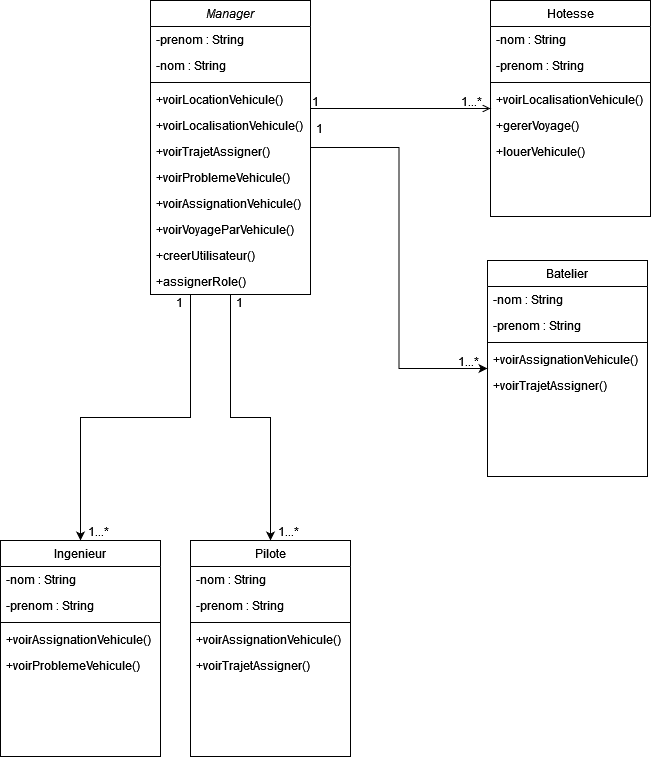

The diagram above was exported from draw.io. Its source (the exported page's mxGraphModel, read from the mxfile embedded in the PNG):
<mxGraphModel dx="1050" dy="538" grid="1" gridSize="10" guides="1" tooltips="1" connect="1" arrows="1" fold="1" page="1" pageScale="1" pageWidth="827" pageHeight="1169" math="0" shadow="0">
  <root>
    <mxCell id="WIyWlLk6GJQsqaUBKTNV-0" />
    <mxCell id="WIyWlLk6GJQsqaUBKTNV-1" parent="WIyWlLk6GJQsqaUBKTNV-0" />
    <mxCell id="lNE8RTLh42orb8o7wEYa-18" style="edgeStyle=orthogonalEdgeStyle;rounded=0;orthogonalLoop=1;jettySize=auto;html=1;" parent="WIyWlLk6GJQsqaUBKTNV-1" source="zkfFHV4jXpPFQw0GAbJ--0" target="lNE8RTLh42orb8o7wEYa-10" edge="1">
      <mxGeometry relative="1" as="geometry" />
    </mxCell>
    <mxCell id="lNE8RTLh42orb8o7wEYa-30" style="edgeStyle=orthogonalEdgeStyle;rounded=0;orthogonalLoop=1;jettySize=auto;html=1;" parent="WIyWlLk6GJQsqaUBKTNV-1" source="zkfFHV4jXpPFQw0GAbJ--0" target="lNE8RTLh42orb8o7wEYa-23" edge="1">
      <mxGeometry relative="1" as="geometry" />
    </mxCell>
    <mxCell id="lNE8RTLh42orb8o7wEYa-40" style="edgeStyle=orthogonalEdgeStyle;rounded=0;orthogonalLoop=1;jettySize=auto;html=1;entryX=0.5;entryY=0;entryDx=0;entryDy=0;exitX=0.25;exitY=1;exitDx=0;exitDy=0;" parent="WIyWlLk6GJQsqaUBKTNV-1" source="zkfFHV4jXpPFQw0GAbJ--0" target="lNE8RTLh42orb8o7wEYa-32" edge="1">
      <mxGeometry relative="1" as="geometry" />
    </mxCell>
    <mxCell id="zkfFHV4jXpPFQw0GAbJ--0" value="Manager" style="swimlane;fontStyle=2;align=center;verticalAlign=top;childLayout=stackLayout;horizontal=1;startSize=26;horizontalStack=0;resizeParent=1;resizeLast=0;collapsible=1;marginBottom=0;rounded=0;shadow=0;strokeWidth=1;" parent="WIyWlLk6GJQsqaUBKTNV-1" vertex="1">
      <mxGeometry x="220" y="120" width="160" height="294" as="geometry">
        <mxRectangle x="230" y="140" width="160" height="26" as="alternateBounds" />
      </mxGeometry>
    </mxCell>
    <mxCell id="zkfFHV4jXpPFQw0GAbJ--3" value="-prenom : String" style="text;align=left;verticalAlign=top;spacingLeft=4;spacingRight=4;overflow=hidden;rotatable=0;points=[[0,0.5],[1,0.5]];portConstraint=eastwest;rounded=0;shadow=0;html=0;" parent="zkfFHV4jXpPFQw0GAbJ--0" vertex="1">
      <mxGeometry y="26" width="160" height="26" as="geometry" />
    </mxCell>
    <mxCell id="zkfFHV4jXpPFQw0GAbJ--1" value="-nom : String" style="text;align=left;verticalAlign=top;spacingLeft=4;spacingRight=4;overflow=hidden;rotatable=0;points=[[0,0.5],[1,0.5]];portConstraint=eastwest;" parent="zkfFHV4jXpPFQw0GAbJ--0" vertex="1">
      <mxGeometry y="52" width="160" height="26" as="geometry" />
    </mxCell>
    <mxCell id="zkfFHV4jXpPFQw0GAbJ--4" value="" style="line;html=1;strokeWidth=1;align=left;verticalAlign=middle;spacingTop=-1;spacingLeft=3;spacingRight=3;rotatable=0;labelPosition=right;points=[];portConstraint=eastwest;" parent="zkfFHV4jXpPFQw0GAbJ--0" vertex="1">
      <mxGeometry y="78" width="160" height="8" as="geometry" />
    </mxCell>
    <mxCell id="zkfFHV4jXpPFQw0GAbJ--5" value="+voirLocationVehicule()" style="text;align=left;verticalAlign=top;spacingLeft=4;spacingRight=4;overflow=hidden;rotatable=0;points=[[0,0.5],[1,0.5]];portConstraint=eastwest;" parent="zkfFHV4jXpPFQw0GAbJ--0" vertex="1">
      <mxGeometry y="86" width="160" height="26" as="geometry" />
    </mxCell>
    <mxCell id="lNE8RTLh42orb8o7wEYa-0" value="+voirLocalisationVehicule()" style="text;align=left;verticalAlign=top;spacingLeft=4;spacingRight=4;overflow=hidden;rotatable=0;points=[[0,0.5],[1,0.5]];portConstraint=eastwest;" parent="zkfFHV4jXpPFQw0GAbJ--0" vertex="1">
      <mxGeometry y="112" width="160" height="26" as="geometry" />
    </mxCell>
    <mxCell id="lNE8RTLh42orb8o7wEYa-1" value="+voirTrajetAssigner()" style="text;align=left;verticalAlign=top;spacingLeft=4;spacingRight=4;overflow=hidden;rotatable=0;points=[[0,0.5],[1,0.5]];portConstraint=eastwest;" parent="zkfFHV4jXpPFQw0GAbJ--0" vertex="1">
      <mxGeometry y="138" width="160" height="26" as="geometry" />
    </mxCell>
    <mxCell id="lNE8RTLh42orb8o7wEYa-2" value="+voirProblemeVehicule()" style="text;align=left;verticalAlign=top;spacingLeft=4;spacingRight=4;overflow=hidden;rotatable=0;points=[[0,0.5],[1,0.5]];portConstraint=eastwest;" parent="zkfFHV4jXpPFQw0GAbJ--0" vertex="1">
      <mxGeometry y="164" width="160" height="26" as="geometry" />
    </mxCell>
    <mxCell id="lNE8RTLh42orb8o7wEYa-3" value="+voirAssignationVehicule()" style="text;align=left;verticalAlign=top;spacingLeft=4;spacingRight=4;overflow=hidden;rotatable=0;points=[[0,0.5],[1,0.5]];portConstraint=eastwest;" parent="zkfFHV4jXpPFQw0GAbJ--0" vertex="1">
      <mxGeometry y="190" width="160" height="26" as="geometry" />
    </mxCell>
    <mxCell id="lNE8RTLh42orb8o7wEYa-6" value="+voirVoyageParVehicule()" style="text;align=left;verticalAlign=top;spacingLeft=4;spacingRight=4;overflow=hidden;rotatable=0;points=[[0,0.5],[1,0.5]];portConstraint=eastwest;" parent="zkfFHV4jXpPFQw0GAbJ--0" vertex="1">
      <mxGeometry y="216" width="160" height="26" as="geometry" />
    </mxCell>
    <mxCell id="DZrgvdncK49NST1Y2LRL-0" value="+creerUtilisateur()" style="text;align=left;verticalAlign=top;spacingLeft=4;spacingRight=4;overflow=hidden;rotatable=0;points=[[0,0.5],[1,0.5]];portConstraint=eastwest;" vertex="1" parent="zkfFHV4jXpPFQw0GAbJ--0">
      <mxGeometry y="242" width="160" height="26" as="geometry" />
    </mxCell>
    <mxCell id="DZrgvdncK49NST1Y2LRL-1" value="+assignerRole()" style="text;align=left;verticalAlign=top;spacingLeft=4;spacingRight=4;overflow=hidden;rotatable=0;points=[[0,0.5],[1,0.5]];portConstraint=eastwest;" vertex="1" parent="zkfFHV4jXpPFQw0GAbJ--0">
      <mxGeometry y="268" width="160" height="26" as="geometry" />
    </mxCell>
    <mxCell id="zkfFHV4jXpPFQw0GAbJ--17" value="Hotesse" style="swimlane;fontStyle=0;align=center;verticalAlign=top;childLayout=stackLayout;horizontal=1;startSize=26;horizontalStack=0;resizeParent=1;resizeLast=0;collapsible=1;marginBottom=0;rounded=0;shadow=0;strokeWidth=1;" parent="WIyWlLk6GJQsqaUBKTNV-1" vertex="1">
      <mxGeometry x="560" y="120" width="160" height="216" as="geometry">
        <mxRectangle x="550" y="140" width="160" height="26" as="alternateBounds" />
      </mxGeometry>
    </mxCell>
    <mxCell id="lNE8RTLh42orb8o7wEYa-5" value="-nom : String" style="text;align=left;verticalAlign=top;spacingLeft=4;spacingRight=4;overflow=hidden;rotatable=0;points=[[0,0.5],[1,0.5]];portConstraint=eastwest;" parent="zkfFHV4jXpPFQw0GAbJ--17" vertex="1">
      <mxGeometry y="26" width="160" height="26" as="geometry" />
    </mxCell>
    <mxCell id="lNE8RTLh42orb8o7wEYa-4" value="-prenom : String" style="text;align=left;verticalAlign=top;spacingLeft=4;spacingRight=4;overflow=hidden;rotatable=0;points=[[0,0.5],[1,0.5]];portConstraint=eastwest;rounded=0;shadow=0;html=0;" parent="zkfFHV4jXpPFQw0GAbJ--17" vertex="1">
      <mxGeometry y="52" width="160" height="26" as="geometry" />
    </mxCell>
    <mxCell id="zkfFHV4jXpPFQw0GAbJ--23" value="" style="line;html=1;strokeWidth=1;align=left;verticalAlign=middle;spacingTop=-1;spacingLeft=3;spacingRight=3;rotatable=0;labelPosition=right;points=[];portConstraint=eastwest;" parent="zkfFHV4jXpPFQw0GAbJ--17" vertex="1">
      <mxGeometry y="78" width="160" height="8" as="geometry" />
    </mxCell>
    <mxCell id="lNE8RTLh42orb8o7wEYa-7" value="+voirLocalisationVehicule()" style="text;align=left;verticalAlign=top;spacingLeft=4;spacingRight=4;overflow=hidden;rotatable=0;points=[[0,0.5],[1,0.5]];portConstraint=eastwest;" parent="zkfFHV4jXpPFQw0GAbJ--17" vertex="1">
      <mxGeometry y="86" width="160" height="26" as="geometry" />
    </mxCell>
    <mxCell id="lNE8RTLh42orb8o7wEYa-8" value="+gererVoyage()" style="text;align=left;verticalAlign=top;spacingLeft=4;spacingRight=4;overflow=hidden;rotatable=0;points=[[0,0.5],[1,0.5]];portConstraint=eastwest;" parent="zkfFHV4jXpPFQw0GAbJ--17" vertex="1">
      <mxGeometry y="112" width="160" height="26" as="geometry" />
    </mxCell>
    <mxCell id="lNE8RTLh42orb8o7wEYa-9" value="+louerVehicule()" style="text;align=left;verticalAlign=top;spacingLeft=4;spacingRight=4;overflow=hidden;rotatable=0;points=[[0,0.5],[1,0.5]];portConstraint=eastwest;" parent="zkfFHV4jXpPFQw0GAbJ--17" vertex="1">
      <mxGeometry y="138" width="160" height="26" as="geometry" />
    </mxCell>
    <mxCell id="zkfFHV4jXpPFQw0GAbJ--26" value="" style="endArrow=open;shadow=0;strokeWidth=1;rounded=0;endFill=1;edgeStyle=elbowEdgeStyle;elbow=vertical;" parent="WIyWlLk6GJQsqaUBKTNV-1" source="zkfFHV4jXpPFQw0GAbJ--0" target="zkfFHV4jXpPFQw0GAbJ--17" edge="1">
      <mxGeometry x="0.5" y="41" relative="1" as="geometry">
        <mxPoint x="380" y="192" as="sourcePoint" />
        <mxPoint x="540" y="192" as="targetPoint" />
        <mxPoint x="-40" y="32" as="offset" />
      </mxGeometry>
    </mxCell>
    <mxCell id="zkfFHV4jXpPFQw0GAbJ--27" value="1" style="resizable=0;align=left;verticalAlign=bottom;labelBackgroundColor=none;fontSize=12;" parent="zkfFHV4jXpPFQw0GAbJ--26" connectable="0" vertex="1">
      <mxGeometry x="-1" relative="1" as="geometry">
        <mxPoint y="2" as="offset" />
      </mxGeometry>
    </mxCell>
    <mxCell id="zkfFHV4jXpPFQw0GAbJ--28" value="1...*" style="resizable=0;align=right;verticalAlign=bottom;labelBackgroundColor=none;fontSize=12;" parent="zkfFHV4jXpPFQw0GAbJ--26" connectable="0" vertex="1">
      <mxGeometry x="1" relative="1" as="geometry">
        <mxPoint x="-7" y="2" as="offset" />
      </mxGeometry>
    </mxCell>
    <mxCell id="lNE8RTLh42orb8o7wEYa-10" value="Batelier" style="swimlane;fontStyle=0;align=center;verticalAlign=top;childLayout=stackLayout;horizontal=1;startSize=26;horizontalStack=0;resizeParent=1;resizeLast=0;collapsible=1;marginBottom=0;rounded=0;shadow=0;strokeWidth=1;" parent="WIyWlLk6GJQsqaUBKTNV-1" vertex="1">
      <mxGeometry x="557" y="380" width="160" height="216" as="geometry">
        <mxRectangle x="550" y="140" width="160" height="26" as="alternateBounds" />
      </mxGeometry>
    </mxCell>
    <mxCell id="lNE8RTLh42orb8o7wEYa-11" value="-nom : String" style="text;align=left;verticalAlign=top;spacingLeft=4;spacingRight=4;overflow=hidden;rotatable=0;points=[[0,0.5],[1,0.5]];portConstraint=eastwest;" parent="lNE8RTLh42orb8o7wEYa-10" vertex="1">
      <mxGeometry y="26" width="160" height="26" as="geometry" />
    </mxCell>
    <mxCell id="lNE8RTLh42orb8o7wEYa-12" value="-prenom : String" style="text;align=left;verticalAlign=top;spacingLeft=4;spacingRight=4;overflow=hidden;rotatable=0;points=[[0,0.5],[1,0.5]];portConstraint=eastwest;rounded=0;shadow=0;html=0;" parent="lNE8RTLh42orb8o7wEYa-10" vertex="1">
      <mxGeometry y="52" width="160" height="26" as="geometry" />
    </mxCell>
    <mxCell id="lNE8RTLh42orb8o7wEYa-13" value="" style="line;html=1;strokeWidth=1;align=left;verticalAlign=middle;spacingTop=-1;spacingLeft=3;spacingRight=3;rotatable=0;labelPosition=right;points=[];portConstraint=eastwest;" parent="lNE8RTLh42orb8o7wEYa-10" vertex="1">
      <mxGeometry y="78" width="160" height="8" as="geometry" />
    </mxCell>
    <mxCell id="lNE8RTLh42orb8o7wEYa-22" value="+voirAssignationVehicule()" style="text;align=left;verticalAlign=top;spacingLeft=4;spacingRight=4;overflow=hidden;rotatable=0;points=[[0,0.5],[1,0.5]];portConstraint=eastwest;" parent="lNE8RTLh42orb8o7wEYa-10" vertex="1">
      <mxGeometry y="86" width="160" height="26" as="geometry" />
    </mxCell>
    <mxCell id="lNE8RTLh42orb8o7wEYa-21" value="+voirTrajetAssigner()" style="text;align=left;verticalAlign=top;spacingLeft=4;spacingRight=4;overflow=hidden;rotatable=0;points=[[0,0.5],[1,0.5]];portConstraint=eastwest;" parent="lNE8RTLh42orb8o7wEYa-10" vertex="1">
      <mxGeometry y="112" width="160" height="26" as="geometry" />
    </mxCell>
    <mxCell id="lNE8RTLh42orb8o7wEYa-17" value="1...*" style="resizable=0;align=right;verticalAlign=bottom;labelBackgroundColor=none;fontSize=12;" parent="WIyWlLk6GJQsqaUBKTNV-1" connectable="0" vertex="1">
      <mxGeometry x="550" y="490" as="geometry" />
    </mxCell>
    <mxCell id="lNE8RTLh42orb8o7wEYa-20" value="1" style="resizable=0;align=left;verticalAlign=bottom;labelBackgroundColor=none;fontSize=12;" parent="WIyWlLk6GJQsqaUBKTNV-1" connectable="0" vertex="1">
      <mxGeometry x="400" y="240" as="geometry">
        <mxPoint x="-16" y="17" as="offset" />
      </mxGeometry>
    </mxCell>
    <mxCell id="lNE8RTLh42orb8o7wEYa-23" value="Pilote" style="swimlane;fontStyle=0;align=center;verticalAlign=top;childLayout=stackLayout;horizontal=1;startSize=26;horizontalStack=0;resizeParent=1;resizeLast=0;collapsible=1;marginBottom=0;rounded=0;shadow=0;strokeWidth=1;" parent="WIyWlLk6GJQsqaUBKTNV-1" vertex="1">
      <mxGeometry x="260" y="660" width="160" height="216" as="geometry">
        <mxRectangle x="550" y="140" width="160" height="26" as="alternateBounds" />
      </mxGeometry>
    </mxCell>
    <mxCell id="lNE8RTLh42orb8o7wEYa-24" value="-nom : String" style="text;align=left;verticalAlign=top;spacingLeft=4;spacingRight=4;overflow=hidden;rotatable=0;points=[[0,0.5],[1,0.5]];portConstraint=eastwest;" parent="lNE8RTLh42orb8o7wEYa-23" vertex="1">
      <mxGeometry y="26" width="160" height="26" as="geometry" />
    </mxCell>
    <mxCell id="lNE8RTLh42orb8o7wEYa-25" value="-prenom : String" style="text;align=left;verticalAlign=top;spacingLeft=4;spacingRight=4;overflow=hidden;rotatable=0;points=[[0,0.5],[1,0.5]];portConstraint=eastwest;rounded=0;shadow=0;html=0;" parent="lNE8RTLh42orb8o7wEYa-23" vertex="1">
      <mxGeometry y="52" width="160" height="26" as="geometry" />
    </mxCell>
    <mxCell id="lNE8RTLh42orb8o7wEYa-26" value="" style="line;html=1;strokeWidth=1;align=left;verticalAlign=middle;spacingTop=-1;spacingLeft=3;spacingRight=3;rotatable=0;labelPosition=right;points=[];portConstraint=eastwest;" parent="lNE8RTLh42orb8o7wEYa-23" vertex="1">
      <mxGeometry y="78" width="160" height="8" as="geometry" />
    </mxCell>
    <mxCell id="lNE8RTLh42orb8o7wEYa-27" value="+voirAssignationVehicule()" style="text;align=left;verticalAlign=top;spacingLeft=4;spacingRight=4;overflow=hidden;rotatable=0;points=[[0,0.5],[1,0.5]];portConstraint=eastwest;" parent="lNE8RTLh42orb8o7wEYa-23" vertex="1">
      <mxGeometry y="86" width="160" height="26" as="geometry" />
    </mxCell>
    <mxCell id="lNE8RTLh42orb8o7wEYa-28" value="+voirTrajetAssigner()" style="text;align=left;verticalAlign=top;spacingLeft=4;spacingRight=4;overflow=hidden;rotatable=0;points=[[0,0.5],[1,0.5]];portConstraint=eastwest;" parent="lNE8RTLh42orb8o7wEYa-23" vertex="1">
      <mxGeometry y="112" width="160" height="26" as="geometry" />
    </mxCell>
    <mxCell id="lNE8RTLh42orb8o7wEYa-29" value="1...*" style="resizable=0;align=right;verticalAlign=bottom;labelBackgroundColor=none;fontSize=12;" parent="WIyWlLk6GJQsqaUBKTNV-1" connectable="0" vertex="1">
      <mxGeometry x="370" y="660" as="geometry" />
    </mxCell>
    <mxCell id="lNE8RTLh42orb8o7wEYa-31" value="1" style="resizable=0;align=left;verticalAlign=bottom;labelBackgroundColor=none;fontSize=12;" parent="WIyWlLk6GJQsqaUBKTNV-1" connectable="0" vertex="1">
      <mxGeometry x="320" y="414" as="geometry">
        <mxPoint x="-16" y="17" as="offset" />
      </mxGeometry>
    </mxCell>
    <mxCell id="lNE8RTLh42orb8o7wEYa-32" value="Ingenieur" style="swimlane;fontStyle=0;align=center;verticalAlign=top;childLayout=stackLayout;horizontal=1;startSize=26;horizontalStack=0;resizeParent=1;resizeLast=0;collapsible=1;marginBottom=0;rounded=0;shadow=0;strokeWidth=1;" parent="WIyWlLk6GJQsqaUBKTNV-1" vertex="1">
      <mxGeometry x="70" y="660" width="160" height="216" as="geometry">
        <mxRectangle x="550" y="140" width="160" height="26" as="alternateBounds" />
      </mxGeometry>
    </mxCell>
    <mxCell id="lNE8RTLh42orb8o7wEYa-33" value="-nom : String" style="text;align=left;verticalAlign=top;spacingLeft=4;spacingRight=4;overflow=hidden;rotatable=0;points=[[0,0.5],[1,0.5]];portConstraint=eastwest;" parent="lNE8RTLh42orb8o7wEYa-32" vertex="1">
      <mxGeometry y="26" width="160" height="26" as="geometry" />
    </mxCell>
    <mxCell id="lNE8RTLh42orb8o7wEYa-34" value="-prenom : String" style="text;align=left;verticalAlign=top;spacingLeft=4;spacingRight=4;overflow=hidden;rotatable=0;points=[[0,0.5],[1,0.5]];portConstraint=eastwest;rounded=0;shadow=0;html=0;" parent="lNE8RTLh42orb8o7wEYa-32" vertex="1">
      <mxGeometry y="52" width="160" height="26" as="geometry" />
    </mxCell>
    <mxCell id="lNE8RTLh42orb8o7wEYa-35" value="" style="line;html=1;strokeWidth=1;align=left;verticalAlign=middle;spacingTop=-1;spacingLeft=3;spacingRight=3;rotatable=0;labelPosition=right;points=[];portConstraint=eastwest;" parent="lNE8RTLh42orb8o7wEYa-32" vertex="1">
      <mxGeometry y="78" width="160" height="8" as="geometry" />
    </mxCell>
    <mxCell id="lNE8RTLh42orb8o7wEYa-36" value="+voirAssignationVehicule()" style="text;align=left;verticalAlign=top;spacingLeft=4;spacingRight=4;overflow=hidden;rotatable=0;points=[[0,0.5],[1,0.5]];portConstraint=eastwest;" parent="lNE8RTLh42orb8o7wEYa-32" vertex="1">
      <mxGeometry y="86" width="160" height="26" as="geometry" />
    </mxCell>
    <mxCell id="lNE8RTLh42orb8o7wEYa-39" value="+voirProblemeVehicule()" style="text;align=left;verticalAlign=top;spacingLeft=4;spacingRight=4;overflow=hidden;rotatable=0;points=[[0,0.5],[1,0.5]];portConstraint=eastwest;" parent="lNE8RTLh42orb8o7wEYa-32" vertex="1">
      <mxGeometry y="112" width="160" height="26" as="geometry" />
    </mxCell>
    <mxCell id="lNE8RTLh42orb8o7wEYa-38" value="1...*" style="resizable=0;align=right;verticalAlign=bottom;labelBackgroundColor=none;fontSize=12;" parent="WIyWlLk6GJQsqaUBKTNV-1" connectable="0" vertex="1">
      <mxGeometry x="180" y="660" as="geometry" />
    </mxCell>
    <mxCell id="lNE8RTLh42orb8o7wEYa-41" value="1" style="resizable=0;align=left;verticalAlign=bottom;labelBackgroundColor=none;fontSize=12;" parent="WIyWlLk6GJQsqaUBKTNV-1" connectable="0" vertex="1">
      <mxGeometry x="260" y="414" as="geometry">
        <mxPoint x="-16" y="17" as="offset" />
      </mxGeometry>
    </mxCell>
  </root>
</mxGraphModel>